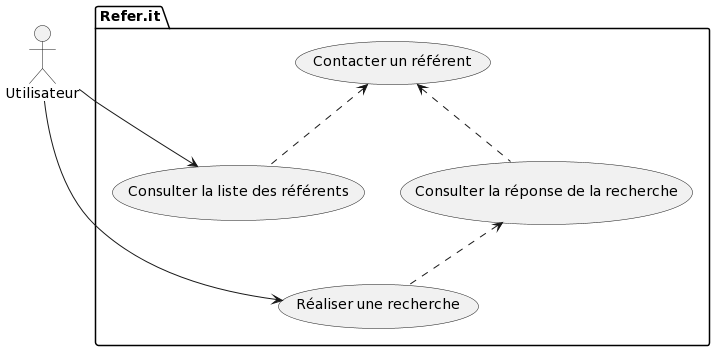

The diagram above was rendered by PlantUML. Its source (embedded in the PNG):
@startuml
top to bottom direction
actor Utilisateur as u
package Refer.it {
  usecase "Réaliser une recherche" as UC1
  usecase "Consulter la réponse de la recherche" as UC2
  usecase "Consulter la liste des référents" as UC3
  usecase "Contacter un référent" as UC4
}
u --> UC1
u --> UC3
UC2 <.. UC1
UC4 <.. UC3
UC4 <.. UC2
@enduml